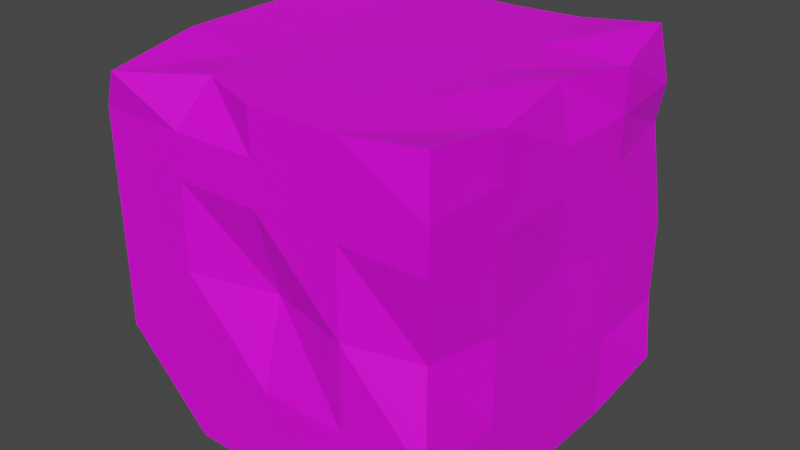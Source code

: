 # Source: brick2.blend  (saved by Blender 2.93.21; exported with 4.5.12 LTS)
import bpy
from mathutils import Matrix  # noqa: F401  (used for matrix-valued properties, if any)

bpy.ops.wm.read_factory_settings(use_empty=True)
scene = bpy.context.scene
scene.name = 'Scene'

# ---- collections
col_collection = bpy.data.collections.new('Collection'); scene.collection.children.link(col_collection)

# ---- images (referenced by path relative to the original .blend; pixels are not part of the script)
import os
ASSET_DIR = os.environ.get("B2B_ASSET_DIR", "")  # directory of the original .blend (textures are referenced by path, not embedded)
HERE = os.path.dirname(os.path.abspath(__file__))  # packed textures are extracted next to this script under _unpacked/

def load_image(name, relpath, width, height, colorspace="sRGB"):
    """Load a texture the original file referenced (path relative to the .blend, or extracted next to this script)."""
    p = next((c for c in (os.path.join(HERE, relpath), os.path.join(ASSET_DIR, relpath)) if relpath and os.path.exists(c)), "")
    if p:
        img = bpy.data.images.load(p, check_existing=True)
        img.name = name
    else:  # same state as the original file: an image datablock whose file is absent (Cycles renders it pink)
        img = bpy.data.images.new(name, width, height)
        img.source = "FILE"
        img.filepath = "//" + (relpath or name)
    img.colorspace_settings.name = colorspace
    return img
img_material_001_base_color = load_image('Material.001 Base Color', 'Material.002 Base Color.png', 1024, 1024, 'sRGB')

# ---- materials (node trees are filled in below, after node groups)
mat_material_001 = bpy.data.materials.new('Material.001')
mat_material_001.use_transparent_shadow = False

# ---- material node trees
mat_material_001.use_nodes = True; mat_material_001.node_tree.nodes.clear()
_N = mat_material_001.node_tree.nodes; _L = mat_material_001.node_tree.links
n0 = _N.new('ShaderNodeBsdfPrincipled'); n0.name = 'Principled BSDF'; n0.location = (10, 300)
n0.distribution = 'GGX'
n0.subsurface_method = 'BURLEY'
n0.inputs[3].default_value = 1.45
n0.inputs[27].default_value = (0.0, 0.0, 0.0, 1.0)
n0.inputs[28].default_value = 1.0
n1 = _N.new('ShaderNodeOutputMaterial'); n1.name = 'Material Output'; n1.location = (300, 300)
n2 = _N.new('ShaderNodeTexImage'); n2.name = 'Image Texture'; n2.location = (-280, 280)
n2.image = img_material_001_base_color
_L.new(n0.outputs[0], n1.inputs[0])
_L.new(n2.outputs[0], n0.inputs[0])
n1.is_active_output = True

# ---- world
world_world = bpy.data.worlds.new('World'); scene.world = world_world
world_world.use_nodes = True; world_world.node_tree.nodes.clear()
_N = world_world.node_tree.nodes; _L = world_world.node_tree.links
n0 = _N.new('ShaderNodeOutputWorld'); n0.name = 'World Output'; n0.location = (300, 300)
n1 = _N.new('ShaderNodeBackground'); n1.name = 'Background'; n1.location = (10, 300)
n1.inputs[0].default_value = (0.05088, 0.05088, 0.05088, 1.0)
_L.new(n1.outputs[0], n0.inputs[0])
n0.is_active_output = True
world_world.color = (0.05088, 0.05088, 0.05088)
world_world.use_sun_shadow = False
world_world.sun_shadow_jitter_overblur = 0.0

# ---- meshes
me_cube_001 = bpy.data.meshes.new('Cube.001')
me_cube_001.from_pydata([(-0.6211, -0.7915, -1.0), (-0.8963, -1.034, 0.962), (-1.0, 1.0, -0.9307), (-0.9596, 0.8566, 1.06), (1.0, -1.0, -0.8562), (0.9682, -0.9618, 1.048), (1.07, 0.9191, -0.8149), (0.918, 0.9519, 1.087), (-1.0, -1.0, 0.0), (-1.0, 1.0, 0.0), (1.0, 1.0, 0.0), (0.9135, -0.8879, 0.0), (-0.05083, 1.0, -1.0), (0.0, 1.0, 1.0), (0.0, -1.0, -1.0), (0.0, -1.0, 1.0), (0.0, -0.8688, 0.0), (-0.07177, 0.9436, 0.06166), (-1.0, 1.0, -0.5), (1.0, 1.0, -0.5), (1.0, -1.0, -0.5), (-1.0, -1.0, -0.5), (0.0, 1.0, -0.5), (0.0, -1.0, -0.5), (-1.0, -1.0, 0.5), (-1.0, 1.0, 0.5), (0.9213, 0.996, 0.5501), (1.0, -1.0, 0.5), (0.0, -1.0, 0.5), (0.0, 1.0, 0.5), (0.4076, 1.024, 1.003), (0.5, -1.0, -1.0), (0.5, 1.0, 0.0), (0.4988, 0.9823, -0.8891), (0.5, -1.0, 1.0), (0.5, -1.0, 0.0), (0.5, -1.0, -0.5), (0.5, 1.0, -0.5), (0.5, -1.0, 0.5), (0.5, 1.0, 0.5), (-0.5, 0.908, -0.9267), (-0.3638, -0.874, 1.018), (-0.5, -1.0, 0.0), (-0.5, 1.0, 1.0), (-0.5, -1.0, -1.0), (-0.5, 1.0, 0.0), (-0.5, 1.0, -0.5), (-0.5, -1.0, -0.5), (-0.5, 1.0, 0.5), (-0.5, -1.0, 0.5), (-1.0, 0.0, -1.0), (-0.9585, -0.002264, 1.042), (1.0, 0.0, -1.0), (0.9234, 0.03238, 1.044), (0.9612, 0.04761, 0.09828), (-1.0, 0.0, 0.0), (0.0, 0.0, 1.0), (0.0, 0.0, -1.0), (-1.0, 0.0, -0.5), (1.0, 0.0, -0.5), (1.0, 0.0, 0.5), (-1.0, 0.0, 0.5), (0.5, 0.0, 1.0), (0.5, 0.0, -1.0), (-0.5, 0.0, -1.0), (-0.5, 0.0, 1.0), (-0.8586, -0.3368, -1.005), (1.0, -0.5, 1.0), (1.0, -0.5, 0.0), (0.0, -0.5, 1.0), (0.0, -0.5, -1.0), (1.0, -0.5, -0.5), (1.0, -0.5, 0.5), (0.5, -0.5, 1.0), (0.5, -0.5, -1.0), (-0.5, -0.5, -1.0), (-0.5, -0.5, 1.0), (-0.9632, -0.4758, 1.033), (1.0, -0.5, -0.6882), (-1.0, -0.5, 0.0), (-1.0, -0.5, -0.5), (-1.0, -0.5, 0.5), (-0.9703, 0.4408, 1.038), (1.0, 0.5, -1.0), (-0.9534, 0.4355, 0.09562), (-1.0, 0.5, -0.5), (-1.0, 0.5, 0.5), (-1.022, 0.4655, -0.8461), (1.0, 0.5, 1.0), (1.0, 0.5, 0.0), (0.0, 0.5, 1.0), (0.0, 0.5, -1.0), (1.0, 0.5, -0.5), (1.0, 0.5, 0.5), (0.5, 0.5, 1.0), (0.5, 0.5, -1.0), (-0.5, 0.5, -1.0), (-0.5, 0.5, 1.0), (-1.0, -1.0, 0.75), (-1.0, 1.0, 0.75), (0.9606, 0.998, 0.7751), (1.0, -1.0, 0.75), (0.0, -1.0, 0.75), (0.0, 1.0, 0.75), (0.5, -1.0, 0.75), (0.5, 1.0, 0.75), (-0.5, 1.0, 0.75), (-0.5, -1.0, 0.75), (1.0, 0.0, 0.75), (-1.0, 0.0, 0.75), (-1.0, -0.5, 0.75), (1.0, -0.5, 0.75), (1.0, 0.5, 0.75), (-1.0, 0.5, 0.75)], [], [(113, 82, 3, 99), (105, 30, 7, 100), (111, 67, 5, 101), (107, 41, 1, 98), (74, 78, 4, 31), (76, 77, 1, 41), (47, 42, 8, 21), (71, 68, 11, 20), (37, 32, 10, 19), (85, 84, 9, 18), (46, 45, 17, 22), (36, 35, 16, 23), (73, 69, 15, 34), (75, 70, 14, 44), (104, 34, 15, 102), (106, 43, 13, 103), (31, 36, 23, 14), (40, 46, 22, 12), (87, 85, 18, 2), (33, 37, 19, 6), (78, 71, 20, 4), (44, 47, 21, 0), (45, 48, 29, 17), (35, 38, 28, 16), (42, 49, 24, 8), (68, 72, 27, 11), (32, 39, 26, 10), (84, 86, 25, 9), (17, 29, 39, 32), (11, 27, 38, 35), (12, 22, 37, 33), (4, 20, 36, 31), (101, 5, 34, 104), (67, 73, 34, 5), (20, 11, 35, 36), (22, 17, 32, 37), (70, 74, 31, 14), (103, 13, 30, 105), (16, 28, 49, 42), (9, 25, 48, 45), (14, 23, 47, 44), (2, 18, 46, 40), (99, 3, 43, 106), (66, 75, 44, 0), (18, 9, 45, 46), (23, 16, 42, 47), (69, 76, 41, 15), (102, 15, 41, 107), (90, 97, 65, 56), (87, 96, 64, 50), (91, 95, 63, 57), (88, 94, 62, 53), (79, 81, 61, 55), (89, 93, 60, 54), (83, 92, 59, 52), (66, 80, 58, 50), (96, 91, 57, 64), (94, 90, 56, 62), (80, 79, 55, 58), (92, 89, 54, 59), (97, 82, 51, 65), (95, 83, 52, 63), (112, 88, 53, 108), (110, 77, 51, 109), (98, 1, 77, 110), (21, 8, 79, 80), (0, 21, 80, 66), (8, 24, 81, 79), (56, 65, 76, 69), (50, 64, 75, 66), (57, 63, 74, 70), (53, 62, 73, 67), (54, 60, 72, 68), (52, 59, 71, 78), (64, 57, 70, 75), (62, 56, 69, 73), (59, 54, 68, 71), (65, 51, 77, 76), (63, 52, 78, 74), (108, 53, 67, 111), (100, 7, 88, 112), (33, 6, 83, 95), (43, 3, 82, 97), (19, 10, 89, 92), (30, 13, 90, 94), (40, 12, 91, 96), (6, 19, 92, 83), (10, 26, 93, 89), (7, 30, 94, 88), (12, 33, 95, 91), (2, 40, 96, 87), (13, 43, 97, 90), (55, 61, 86, 84), (50, 58, 85, 87), (58, 55, 84, 85), (109, 51, 82, 113), (61, 109, 113, 86), (26, 100, 112, 93), (60, 108, 111, 72), (24, 98, 110, 81), (81, 110, 109, 61), (93, 112, 108, 60), (28, 102, 107, 49), (25, 99, 106, 48), (29, 103, 105, 39), (27, 101, 104, 38), (48, 106, 103, 29), (38, 104, 102, 28), (49, 107, 98, 24), (72, 111, 101, 27), (39, 105, 100, 26), (86, 113, 99, 25)])
_uv = me_cube_001.uv_layers.new(name='UVMap')
_uv.uv.foreach_set('vector', [0.5938, 0.1875, 0.625, 0.1875, 0.625, 0.25, 0.5938, 0.25, 0.5938, 0.4375, 0.625, 0.4375, 0.625, 0.5, 0.5938, 0.5, 0.5938, 0.6875, 0.625, 0.6875, 0.625, 0.75, 0.5938, 0.75, 0.5938, 0.9375, 0.625, 0.9375, 0.625, 1.0, 0.5938, 1.0, 0.3125, 0.6875, 0.375, 0.6875, 0.375, 0.75, 0.3125, 0.75, 0.8125, 0.6875, 0.875, 0.6875, 0.875, 0.75, 0.8125, 0.75, 0.4375, 0.9375, 0.5, 0.9375, 0.5, 1.0, 0.4375, 1.0, 0.4375, 0.6875, 0.5, 0.6875, 0.5, 0.75, 0.4375, 0.75, 0.4375, 0.4375, 0.5, 0.4375, 0.5, 0.5, 0.4375, 0.5, 0.4375, 0.1875, 0.5, 0.1875, 0.5, 0.25, 0.4375, 0.25, 0.4375, 0.3125, 0.5, 0.3125, 0.5, 0.375, 0.4375, 0.375, 0.4375, 0.8125, 0.5, 0.8125, 0.5, 0.875, 0.4375, 0.875, 0.6875, 0.6875, 0.75, 0.6875, 0.75, 0.75, 0.6875, 0.75, 0.1875, 0.6875, 0.25, 0.6875, 0.25, 0.75, 0.1875, 0.75, 0.5938, 0.8125, 0.625, 0.8125, 0.625, 0.875, 0.5938, 0.875, 0.5938, 0.3125, 0.625, 0.3125, 0.625, 0.375, 0.5938, 0.375, 0.375, 0.8125, 0.4375, 0.8125, 0.4375, 0.875, 0.375, 0.875, 0.375, 0.3125, 0.4375, 0.3125, 0.4375, 0.375, 0.375, 0.375, 0.375, 0.1875, 0.4375, 0.1875, 0.4375, 0.25, 0.375, 0.25, 0.375, 0.4375, 0.4375, 0.4375, 0.4375, 0.5, 0.375, 0.5, 0.375, 0.6875, 0.4375, 0.6875, 0.4375, 0.75, 0.375, 0.75, 0.375, 0.9375, 0.4375, 0.9375, 0.4375, 1.0, 0.375, 1.0, 0.5, 0.3125, 0.5625, 0.3125, 0.5625, 0.375, 0.5, 0.375, 0.5, 0.8125, 0.5625, 0.8125, 0.5625, 0.875, 0.5, 0.875, 0.5, 0.9375, 0.5625, 0.9375, 0.5625, 1.0, 0.5, 1.0, 0.5, 0.6875, 0.5625, 0.6875, 0.5625, 0.75, 0.5, 0.75, 0.5, 0.4375, 0.5625, 0.4375, 0.5625, 0.5, 0.5, 0.5, 0.5, 0.1875, 0.5625, 0.1875, 0.5625, 0.25, 0.5, 0.25, 0.5, 0.375, 0.5625, 0.375, 0.5625, 0.4375, 0.5, 0.4375, 0.5, 0.75, 0.5625, 0.75, 0.5625, 0.8125, 0.5, 0.8125, 0.375, 0.375, 0.4375, 0.375, 0.4375, 0.4375, 0.375, 0.4375, 0.375, 0.75, 0.4375, 0.75, 0.4375, 0.8125, 0.375, 0.8125, 0.5938, 0.75, 0.625, 0.75, 0.625, 0.8125, 0.5938, 0.8125, 0.625, 0.6875, 0.6875, 0.6875, 0.6875, 0.75, 0.625, 0.75, 0.4375, 0.75, 0.5, 0.75, 0.5, 0.8125, 0.4375, 0.8125, 0.4375, 0.375, 0.5, 0.375, 0.5, 0.4375, 0.4375, 0.4375, 0.25, 0.6875, 0.3125, 0.6875, 0.3125, 0.75, 0.25, 0.75, 0.5938, 0.375, 0.625, 0.375, 0.625, 0.4375, 0.5938, 0.4375, 0.5, 0.875, 0.5625, 0.875, 0.5625, 0.9375, 0.5, 0.9375, 0.5, 0.25, 0.5625, 0.25, 0.5625, 0.3125, 0.5, 0.3125, 0.375, 0.875, 0.4375, 0.875, 0.4375, 0.9375, 0.375, 0.9375, 0.375, 0.25, 0.4375, 0.25, 0.4375, 0.3125, 0.375, 0.3125, 0.5938, 0.25, 0.625, 0.25, 0.625, 0.3125, 0.5938, 0.3125, 0.125, 0.6875, 0.1875, 0.6875, 0.1875, 0.75, 0.125, 0.75, 0.4375, 0.25, 0.5, 0.25, 0.5, 0.3125, 0.4375, 0.3125, 0.4375, 0.875, 0.5, 0.875, 0.5, 0.9375, 0.4375, 0.9375, 0.75, 0.6875, 0.8125, 0.6875, 0.8125, 0.75, 0.75, 0.75, 0.5938, 0.875, 0.625, 0.875, 0.625, 0.9375, 0.5938, 0.9375, 0.75, 0.5625, 0.8125, 0.5625, 0.8125, 0.625, 0.75, 0.625, 0.125, 0.5625, 0.1875, 0.5625, 0.1875, 0.625, 0.125, 0.625, 0.25, 0.5625, 0.3125, 0.5625, 0.3125, 0.625, 0.25, 0.625, 0.625, 0.5625, 0.6875, 0.5625, 0.6875, 0.625, 0.625, 0.625, 0.5, 0.0625, 0.5625, 0.0625, 0.5625, 0.125, 0.5, 0.125, 0.5, 0.5625, 0.5625, 0.5625, 0.5625, 0.625, 0.5, 0.625, 0.375, 0.5625, 0.4375, 0.5625, 0.4375, 0.625, 0.375, 0.625, 0.375, 0.0625, 0.4375, 0.0625, 0.4375, 0.125, 0.375, 0.125, 0.1875, 0.5625, 0.25, 0.5625, 0.25, 0.625, 0.1875, 0.625, 0.6875, 0.5625, 0.75, 0.5625, 0.75, 0.625, 0.6875, 0.625, 0.4375, 0.0625, 0.5, 0.0625, 0.5, 0.125, 0.4375, 0.125, 0.4375, 0.5625, 0.5, 0.5625, 0.5, 0.625, 0.4375, 0.625, 0.8125, 0.5625, 0.875, 0.5625, 0.875, 0.625, 0.8125, 0.625, 0.3125, 0.5625, 0.375, 0.5625, 0.375, 0.625, 0.3125, 0.625, 0.5938, 0.5625, 0.625, 0.5625, 0.625, 0.625, 0.5938, 0.625, 0.5938, 0.0625, 0.625, 0.0625, 0.625, 0.125, 0.5938, 0.125, 0.5938, 0.0, 0.625, 0.0, 0.625, 0.0625, 0.5938, 0.0625, 0.4375, 0.0, 0.5, 0.0, 0.5, 0.0625, 0.4375, 0.0625, 0.375, 0.0, 0.4375, 0.0, 0.4375, 0.0625, 0.375, 0.0625, 0.5, 0.0, 0.5625, 0.0, 0.5625, 0.0625, 0.5, 0.0625, 0.75, 0.625, 0.8125, 0.625, 0.8125, 0.6875, 0.75, 0.6875, 0.125, 0.625, 0.1875, 0.625, 0.1875, 0.6875, 0.125, 0.6875, 0.25, 0.625, 0.3125, 0.625, 0.3125, 0.6875, 0.25, 0.6875, 0.625, 0.625, 0.6875, 0.625, 0.6875, 0.6875, 0.625, 0.6875, 0.5, 0.625, 0.5625, 0.625, 0.5625, 0.6875, 0.5, 0.6875, 0.375, 0.625, 0.4375, 0.625, 0.4375, 0.6875, 0.375, 0.6875, 0.1875, 0.625, 0.25, 0.625, 0.25, 0.6875, 0.1875, 0.6875, 0.6875, 0.625, 0.75, 0.625, 0.75, 0.6875, 0.6875, 0.6875, 0.4375, 0.625, 0.5, 0.625, 0.5, 0.6875, 0.4375, 0.6875, 0.8125, 0.625, 0.875, 0.625, 0.875, 0.6875, 0.8125, 0.6875, 0.3125, 0.625, 0.375, 0.625, 0.375, 0.6875, 0.3125, 0.6875, 0.5938, 0.625, 0.625, 0.625, 0.625, 0.6875, 0.5938, 0.6875, 0.5938, 0.5, 0.625, 0.5, 0.625, 0.5625, 0.5938, 0.5625, 0.3125, 0.5, 0.375, 0.5, 0.375, 0.5625, 0.3125, 0.5625, 0.8125, 0.5, 0.875, 0.5, 0.875, 0.5625, 0.8125, 0.5625, 0.4375, 0.5, 0.5, 0.5, 0.5, 0.5625, 0.4375, 0.5625, 0.6875, 0.5, 0.75, 0.5, 0.75, 0.5625, 0.6875, 0.5625, 0.1875, 0.5, 0.25, 0.5, 0.25, 0.5625, 0.1875, 0.5625, 0.375, 0.5, 0.4375, 0.5, 0.4375, 0.5625, 0.375, 0.5625, 0.5, 0.5, 0.5625, 0.5, 0.5625, 0.5625, 0.5, 0.5625, 0.625, 0.5, 0.6875, 0.5, 0.6875, 0.5625, 0.625, 0.5625, 0.25, 0.5, 0.3125, 0.5, 0.3125, 0.5625, 0.25, 0.5625, 0.125, 0.5, 0.1875, 0.5, 0.1875, 0.5625, 0.125, 0.5625, 0.75, 0.5, 0.8125, 0.5, 0.8125, 0.5625, 0.75, 0.5625, 0.5, 0.125, 0.5625, 0.125, 0.5625, 0.1875, 0.5, 0.1875, 0.375, 0.125, 0.4375, 0.125, 0.4375, 0.1875, 0.375, 0.1875, 0.4375, 0.125, 0.5, 0.125, 0.5, 0.1875, 0.4375, 0.1875, 0.5938, 0.125, 0.625, 0.125, 0.625, 0.1875, 0.5938, 0.1875, 0.5625, 0.125, 0.5938, 0.125, 0.5938, 0.1875, 0.5625, 0.1875, 0.5625, 0.5, 0.5938, 0.5, 0.5938, 0.5625, 0.5625, 0.5625, 0.5625, 0.625, 0.5938, 0.625, 0.5938, 0.6875, 0.5625, 0.6875, 0.5625, 0.0, 0.5938, 0.0, 0.5938, 0.0625, 0.5625, 0.0625, 0.5625, 0.0625, 0.5938, 0.0625, 0.5938, 0.125, 0.5625, 0.125, 0.5625, 0.5625, 0.5938, 0.5625, 0.5938, 0.625, 0.5625, 0.625, 0.5625, 0.875, 0.5938, 0.875, 0.5938, 0.9375, 0.5625, 0.9375, 0.5625, 0.25, 0.5938, 0.25, 0.5938, 0.3125, 0.5625, 0.3125, 0.5625, 0.375, 0.5938, 0.375, 0.5938, 0.4375, 0.5625, 0.4375, 0.5625, 0.75, 0.5938, 0.75, 0.5938, 0.8125, 0.5625, 0.8125, 0.5625, 0.3125, 0.5938, 0.3125, 0.5938, 0.375, 0.5625, 0.375, 0.5625, 0.8125, 0.5938, 0.8125, 0.5938, 0.875, 0.5625, 0.875, 0.5625, 0.9375, 0.5938, 0.9375, 0.5938, 1.0, 0.5625, 1.0, 0.5625, 0.6875, 0.5938, 0.6875, 0.5938, 0.75, 0.5625, 0.75, 0.5625, 0.4375, 0.5938, 0.4375, 0.5938, 0.5, 0.5625, 0.5, 0.5625, 0.1875, 0.5938, 0.1875, 0.5938, 0.25, 0.5625, 0.25])
me_cube_001.materials.append(mat_material_001)
me_cube_001.use_remesh_fix_poles = True
me_cube_001.use_remesh_preserve_attributes = False
me_cube_001.update()

# ---- objects
ob_cube = bpy.data.objects.new('Cube', me_cube_001)

# ---- transforms, parenting, visibility, modifiers, constraints
ob_cube.location = (0.0, 0.0, 0.0)

# ---- collection membership
col_collection.objects.link(ob_cube)

# ---- scene / render settings (as saved in the file)
scene.frame_start = 1; scene.frame_end = 250; scene.frame_set(1)
scene.render.engine = 'BLENDER_EEVEE_NEXT'
scene.cycles.use_denoising = False
scene.cycles.samples = 128
scene.cycles.sampling_pattern = 'TABULATED_SOBOL'
scene.cycles.use_adaptive_sampling = False
scene.cycles.use_light_tree = False
scene.view_settings.view_transform = 'Filmic'
bpy.context.view_layer.update()

# ---- added for rendering (the .blend has no active camera and no usable light): camera, sun
cam_auto = bpy.data.cameras.new('AutoCamera')
cam_auto.lens = 50.0
cam_auto.sensor_width = 36.0
cam_auto.clip_end = 1000.0
ob_auto_camera = bpy.data.objects.new('AutoCamera', cam_auto)
scene.collection.objects.link(ob_auto_camera)
ob_auto_camera.location = (3.35802, -4.00574, 2.70848)
ob_auto_camera.rotation_euler = (1.09748, -7.21219e-08, 0.694738)
scene.camera = ob_auto_camera
light_auto_sun = bpy.data.lights.new('AutoSun', 'SUN')
light_auto_sun.energy = 3.0
light_auto_sun.angle = 0.0523599
ob_auto_sun = bpy.data.objects.new('AutoSun', light_auto_sun)
scene.collection.objects.link(ob_auto_sun)
ob_auto_sun.rotation_euler = (0.872665, 0.174533, 0.523599)
bpy.context.view_layer.update()
